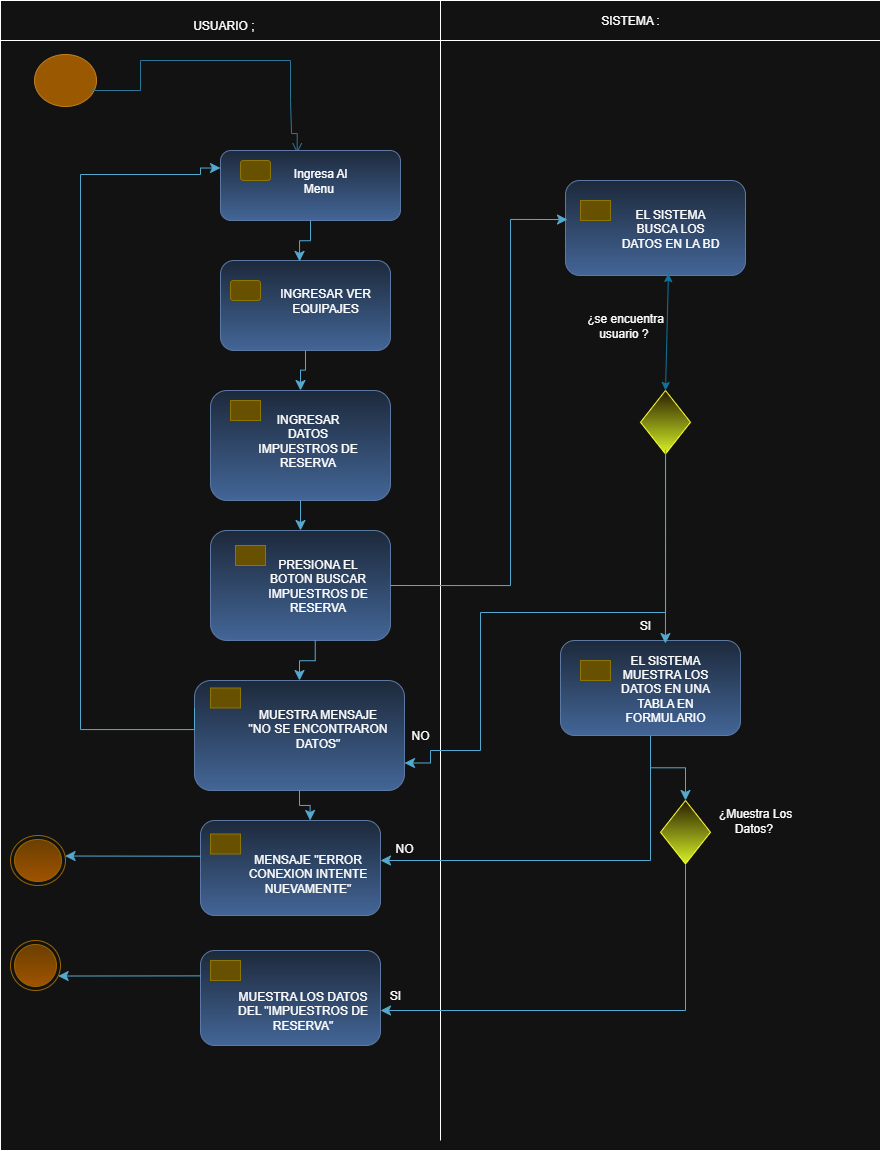

The diagram above was exported from draw.io. Its source (the exported page's mxGraphModel, read from the mxfile embedded in the PNG):
<mxGraphModel dx="1016" dy="558" grid="1" gridSize="10" guides="1" tooltips="1" connect="1" arrows="1" fold="1" page="1" pageScale="1" pageWidth="827" pageHeight="1169" math="0" shadow="0">
  <root>
    <mxCell id="0" />
    <mxCell id="1" parent="0" />
    <mxCell id="xpsnVj5g232j3aIq4sHA-10" value="" style="rounded=0;whiteSpace=wrap;html=1;movable=0;resizable=0;rotatable=0;deletable=0;editable=0;locked=1;connectable=0;" vertex="1" parent="1">
      <mxGeometry x="10" y="20" width="880" height="1140" as="geometry" />
    </mxCell>
    <mxCell id="xpsnVj5g232j3aIq4sHA-5" value="" style="ellipse;html=1;shape=startState;fillColor=#f0a30a;strokeColor=#BD7000;fontColor=#000000;" vertex="1" parent="1">
      <mxGeometry x="40" y="60" width="70" height="60" as="geometry" />
    </mxCell>
    <mxCell id="xpsnVj5g232j3aIq4sHA-11" value="" style="edgeStyle=orthogonalEdgeStyle;html=1;verticalAlign=bottom;endArrow=open;endSize=8;strokeColor=#54A9CE;rounded=0;fillColor=#0050ef;exitX=0.896;exitY=0.634;exitDx=0;exitDy=0;exitPerimeter=0;entryX=0.426;entryY=0.039;entryDx=0;entryDy=0;entryPerimeter=0;" edge="1" parent="1" source="xpsnVj5g232j3aIq4sHA-5" target="xpsnVj5g232j3aIq4sHA-17">
      <mxGeometry relative="1" as="geometry">
        <mxPoint x="307" y="140" as="targetPoint" />
        <mxPoint x="83" y="68" as="sourcePoint" />
        <Array as="points">
          <mxPoint x="103" y="100" />
          <mxPoint x="150" y="100" />
          <mxPoint x="150" y="70" />
          <mxPoint x="300" y="70" />
          <mxPoint x="300" y="110" />
          <mxPoint x="301" y="110" />
          <mxPoint x="301" y="143" />
        </Array>
      </mxGeometry>
    </mxCell>
    <mxCell id="xpsnVj5g232j3aIq4sHA-16" value="" style="rounded=1;whiteSpace=wrap;html=1;fillColor=#dae8fc;gradientColor=#7ea6e0;strokeColor=#6c8ebf;" vertex="1" parent="1">
      <mxGeometry x="230" y="270" width="170" height="90" as="geometry" />
    </mxCell>
    <mxCell id="xpsnVj5g232j3aIq4sHA-17" value="" style="rounded=1;whiteSpace=wrap;html=1;fillColor=#dae8fc;gradientColor=#7ea6e0;strokeColor=#6c8ebf;" vertex="1" parent="1">
      <mxGeometry x="230" y="160" width="180" height="70" as="geometry" />
    </mxCell>
    <mxCell id="xpsnVj5g232j3aIq4sHA-18" value="" style="rounded=1;whiteSpace=wrap;html=1;fillColor=#e3c800;strokeColor=#B09500;fontColor=#000000;" vertex="1" parent="1">
      <mxGeometry x="250" y="170" width="30" height="20" as="geometry" />
    </mxCell>
    <mxCell id="xpsnVj5g232j3aIq4sHA-20" value="" style="rounded=0;whiteSpace=wrap;html=1;movable=0;resizable=0;rotatable=0;deletable=0;editable=0;locked=1;connectable=0;" vertex="1" parent="1">
      <mxGeometry x="10" y="10" width="880" height="40" as="geometry" />
    </mxCell>
    <mxCell id="xpsnVj5g232j3aIq4sHA-23" value="" style="endArrow=none;html=1;rounded=0;movable=0;resizable=0;rotatable=0;deletable=0;editable=0;locked=1;connectable=0;" edge="1" parent="1">
      <mxGeometry width="50" height="50" relative="1" as="geometry">
        <mxPoint x="450" y="1150" as="sourcePoint" />
        <mxPoint x="450" y="10" as="targetPoint" />
      </mxGeometry>
    </mxCell>
    <mxCell id="xpsnVj5g232j3aIq4sHA-34" value="" style="rounded=1;whiteSpace=wrap;html=1;fillColor=#e3c800;strokeColor=#B09500;fontColor=#000000;" vertex="1" parent="1">
      <mxGeometry x="240" y="290" width="30" height="20" as="geometry" />
    </mxCell>
    <mxCell id="xpsnVj5g232j3aIq4sHA-39" value="USUARIO ;&amp;nbsp;" style="text;html=1;align=center;verticalAlign=middle;whiteSpace=wrap;rounded=0;" vertex="1" parent="1">
      <mxGeometry x="140" y="20" width="190" height="30" as="geometry" />
    </mxCell>
    <mxCell id="xpsnVj5g232j3aIq4sHA-40" value="SISTEMA :" style="text;html=1;align=center;verticalAlign=middle;whiteSpace=wrap;rounded=0;" vertex="1" parent="1">
      <mxGeometry x="590" y="15" width="100" height="30" as="geometry" />
    </mxCell>
    <mxCell id="xpsnVj5g232j3aIq4sHA-42" value="" style="edgeStyle=elbowEdgeStyle;elbow=vertical;endArrow=classic;html=1;curved=0;rounded=0;endSize=8;startSize=8;exitX=0.5;exitY=1;exitDx=0;exitDy=0;entryX=0.465;entryY=0.01;entryDx=0;entryDy=0;entryPerimeter=0;fillColor=#b1ddf0;strokeColor=#10739e;" edge="1" parent="1" source="xpsnVj5g232j3aIq4sHA-17" target="xpsnVj5g232j3aIq4sHA-16">
      <mxGeometry width="50" height="50" relative="1" as="geometry">
        <mxPoint x="430" y="380" as="sourcePoint" />
        <mxPoint x="480" y="330" as="targetPoint" />
      </mxGeometry>
    </mxCell>
    <mxCell id="xpsnVj5g232j3aIq4sHA-55" value="" style="rounded=1;whiteSpace=wrap;html=1;fillColor=#dae8fc;gradientColor=#7ea6e0;strokeColor=#6c8ebf;" vertex="1" parent="1">
      <mxGeometry x="220" y="540" width="180" height="110" as="geometry" />
    </mxCell>
    <mxCell id="xpsnVj5g232j3aIq4sHA-56" value="" style="rounded=1;whiteSpace=wrap;html=1;fillColor=#e3c800;strokeColor=#B09500;fontColor=#000000;arcSize=0;" vertex="1" parent="1">
      <mxGeometry x="245" y="555" width="30" height="20" as="geometry" />
    </mxCell>
    <mxCell id="xpsnVj5g232j3aIq4sHA-58" value="" style="rounded=1;whiteSpace=wrap;html=1;fillColor=#dae8fc;gradientColor=#7ea6e0;strokeColor=#6c8ebf;" vertex="1" parent="1">
      <mxGeometry x="220" y="400" width="180" height="110" as="geometry" />
    </mxCell>
    <mxCell id="xpsnVj5g232j3aIq4sHA-59" value="" style="rounded=1;whiteSpace=wrap;html=1;fillColor=#e3c800;strokeColor=#B09500;fontColor=#000000;arcSize=0;" vertex="1" parent="1">
      <mxGeometry x="240" y="410" width="30" height="20" as="geometry" />
    </mxCell>
    <mxCell id="xpsnVj5g232j3aIq4sHA-60" value="" style="edgeStyle=elbowEdgeStyle;elbow=vertical;endArrow=classic;html=1;curved=0;rounded=0;endSize=8;startSize=8;exitX=0.5;exitY=1;exitDx=0;exitDy=0;entryX=0.5;entryY=0;entryDx=0;entryDy=0;fillColor=#b1ddf0;strokeColor=#10739e;" edge="1" parent="1" source="xpsnVj5g232j3aIq4sHA-16" target="xpsnVj5g232j3aIq4sHA-58">
      <mxGeometry width="50" height="50" relative="1" as="geometry">
        <mxPoint x="380" y="320" as="sourcePoint" />
        <mxPoint x="394" y="361" as="targetPoint" />
      </mxGeometry>
    </mxCell>
    <mxCell id="xpsnVj5g232j3aIq4sHA-61" value="" style="edgeStyle=elbowEdgeStyle;elbow=vertical;endArrow=classic;html=1;curved=0;rounded=0;endSize=8;startSize=8;exitX=0.5;exitY=1;exitDx=0;exitDy=0;fillColor=#b1ddf0;strokeColor=#10739e;" edge="1" parent="1" source="xpsnVj5g232j3aIq4sHA-58" target="xpsnVj5g232j3aIq4sHA-55">
      <mxGeometry width="50" height="50" relative="1" as="geometry">
        <mxPoint x="325" y="390" as="sourcePoint" />
        <mxPoint x="320" y="430" as="targetPoint" />
      </mxGeometry>
    </mxCell>
    <mxCell id="xpsnVj5g232j3aIq4sHA-62" value="" style="rounded=1;whiteSpace=wrap;html=1;fillColor=#dae8fc;gradientColor=#7ea6e0;strokeColor=#6c8ebf;" vertex="1" parent="1">
      <mxGeometry x="204" y="690" width="210" height="110" as="geometry" />
    </mxCell>
    <mxCell id="xpsnVj5g232j3aIq4sHA-63" value="" style="rounded=1;whiteSpace=wrap;html=1;fillColor=#e3c800;strokeColor=#B09500;fontColor=#000000;arcSize=0;" vertex="1" parent="1">
      <mxGeometry x="220" y="697.5" width="30" height="20" as="geometry" />
    </mxCell>
    <mxCell id="xpsnVj5g232j3aIq4sHA-65" value="" style="edgeStyle=elbowEdgeStyle;elbow=vertical;endArrow=classic;html=1;curved=0;rounded=0;endSize=8;startSize=8;exitX=0.5;exitY=1;exitDx=0;exitDy=0;fillColor=#b1ddf0;strokeColor=#10739e;entryX=0.5;entryY=0;entryDx=0;entryDy=0;" edge="1" parent="1" target="xpsnVj5g232j3aIq4sHA-62">
      <mxGeometry width="50" height="50" relative="1" as="geometry">
        <mxPoint x="324.73" y="650" as="sourcePoint" />
        <mxPoint x="324.73" y="680" as="targetPoint" />
      </mxGeometry>
    </mxCell>
    <mxCell id="xpsnVj5g232j3aIq4sHA-67" value="" style="edgeStyle=orthogonalEdgeStyle;elbow=vertical;endArrow=classic;html=1;rounded=0;endSize=8;startSize=8;fillColor=#b1ddf0;strokeColor=#10739e;entryX=0;entryY=0.25;entryDx=0;entryDy=0;exitX=0;exitY=0.25;exitDx=0;exitDy=0;" edge="1" parent="1" source="xpsnVj5g232j3aIq4sHA-62" target="xpsnVj5g232j3aIq4sHA-17">
      <mxGeometry width="50" height="50" relative="1" as="geometry">
        <mxPoint x="220" y="739" as="sourcePoint" />
        <mxPoint x="209.92000000000002" y="171.25" as="targetPoint" />
        <Array as="points">
          <mxPoint x="204" y="739" />
          <mxPoint x="90" y="739" />
          <mxPoint x="90" y="184" />
          <mxPoint x="210" y="184" />
          <mxPoint x="210" y="178" />
        </Array>
      </mxGeometry>
    </mxCell>
    <mxCell id="xpsnVj5g232j3aIq4sHA-69" value="" style="ellipse;html=1;shape=endState;fillColor=#ffcd28;strokeColor=#d79b00;gradientColor=#ffa500;" vertex="1" parent="1">
      <mxGeometry x="20" y="845" width="55" height="50" as="geometry" />
    </mxCell>
    <mxCell id="xpsnVj5g232j3aIq4sHA-71" value="" style="ellipse;html=1;shape=endState;fillColor=#ffcd28;strokeColor=#d79b00;gradientColor=#ffa500;" vertex="1" parent="1">
      <mxGeometry x="20" y="950" width="50" height="50" as="geometry" />
    </mxCell>
    <mxCell id="xpsnVj5g232j3aIq4sHA-72" value="" style="rounded=1;whiteSpace=wrap;html=1;fillColor=#dae8fc;gradientColor=#7ea6e0;strokeColor=#6c8ebf;" vertex="1" parent="1">
      <mxGeometry x="210" y="830" width="180" height="95" as="geometry" />
    </mxCell>
    <mxCell id="xpsnVj5g232j3aIq4sHA-73" value="" style="rounded=1;whiteSpace=wrap;html=1;fillColor=#e3c800;strokeColor=#B09500;fontColor=#000000;arcSize=0;" vertex="1" parent="1">
      <mxGeometry x="220" y="843.5" width="30" height="20" as="geometry" />
    </mxCell>
    <mxCell id="xpsnVj5g232j3aIq4sHA-80" value="" style="rounded=1;whiteSpace=wrap;html=1;fillColor=#dae8fc;gradientColor=#7ea6e0;strokeColor=#6c8ebf;" vertex="1" parent="1">
      <mxGeometry x="210" y="960" width="180" height="95" as="geometry" />
    </mxCell>
    <mxCell id="xpsnVj5g232j3aIq4sHA-81" value="" style="rounded=1;whiteSpace=wrap;html=1;fillColor=#e3c800;strokeColor=#B09500;fontColor=#000000;arcSize=0;" vertex="1" parent="1">
      <mxGeometry x="220" y="970" width="30" height="20" as="geometry" />
    </mxCell>
    <mxCell id="xpsnVj5g232j3aIq4sHA-84" value="" style="edgeStyle=elbowEdgeStyle;elbow=vertical;endArrow=classic;html=1;curved=0;rounded=0;endSize=8;startSize=8;exitX=0.5;exitY=1;exitDx=0;exitDy=0;fillColor=#b1ddf0;strokeColor=#10739e;entryX=0.609;entryY=0;entryDx=0;entryDy=0;entryPerimeter=0;" edge="1" parent="1" source="xpsnVj5g232j3aIq4sHA-62" target="xpsnVj5g232j3aIq4sHA-72">
      <mxGeometry width="50" height="50" relative="1" as="geometry">
        <mxPoint x="500" y="780" as="sourcePoint" />
        <mxPoint x="500.27" y="820" as="targetPoint" />
      </mxGeometry>
    </mxCell>
    <mxCell id="xpsnVj5g232j3aIq4sHA-85" value="" style="rounded=1;whiteSpace=wrap;html=1;fillColor=#dae8fc;gradientColor=#7ea6e0;strokeColor=#6c8ebf;" vertex="1" parent="1">
      <mxGeometry x="570" y="650" width="180" height="95" as="geometry" />
    </mxCell>
    <mxCell id="xpsnVj5g232j3aIq4sHA-86" value="" style="rounded=1;whiteSpace=wrap;html=1;fillColor=#e3c800;strokeColor=#B09500;fontColor=#000000;arcSize=0;" vertex="1" parent="1">
      <mxGeometry x="590" y="670" width="30" height="20" as="geometry" />
    </mxCell>
    <mxCell id="xpsnVj5g232j3aIq4sHA-89" value="" style="rounded=1;whiteSpace=wrap;html=1;fillColor=#dae8fc;gradientColor=#7ea6e0;strokeColor=#6c8ebf;" vertex="1" parent="1">
      <mxGeometry x="575" y="190" width="180" height="95" as="geometry" />
    </mxCell>
    <mxCell id="xpsnVj5g232j3aIq4sHA-90" value="" style="rounded=1;whiteSpace=wrap;html=1;fillColor=#e3c800;strokeColor=#B09500;fontColor=#000000;arcSize=0;" vertex="1" parent="1">
      <mxGeometry x="590" y="210" width="30" height="20" as="geometry" />
    </mxCell>
    <mxCell id="xpsnVj5g232j3aIq4sHA-91" value="" style="rhombus;whiteSpace=wrap;html=1;fillColor=#fff2cc;strokeColor=light-dark(#D6B656,#FFFF33);gradientColor=light-dark(#FFD966,#D6F227);" vertex="1" parent="1">
      <mxGeometry x="670" y="810" width="50" height="63.5" as="geometry" />
    </mxCell>
    <mxCell id="xpsnVj5g232j3aIq4sHA-95" value="" style="rhombus;whiteSpace=wrap;html=1;fillColor=#fff2cc;strokeColor=light-dark(#D6B656,#FFFF33);gradientColor=light-dark(#FFD966,#D6F227);" vertex="1" parent="1">
      <mxGeometry x="650" y="400" width="50" height="63.5" as="geometry" />
    </mxCell>
    <mxCell id="xpsnVj5g232j3aIq4sHA-98" value="" style="edgeStyle=elbowEdgeStyle;elbow=vertical;endArrow=classic;html=1;curved=0;rounded=0;endSize=8;startSize=8;exitX=0;exitY=0.376;exitDx=0;exitDy=0;fillColor=#b1ddf0;strokeColor=#10739e;exitPerimeter=0;" edge="1" parent="1" source="xpsnVj5g232j3aIq4sHA-72" target="xpsnVj5g232j3aIq4sHA-69">
      <mxGeometry width="50" height="50" relative="1" as="geometry">
        <mxPoint x="160" y="865" as="sourcePoint" />
        <mxPoint x="160.26999999999998" y="905" as="targetPoint" />
      </mxGeometry>
    </mxCell>
    <mxCell id="xpsnVj5g232j3aIq4sHA-99" value="" style="edgeStyle=elbowEdgeStyle;elbow=vertical;endArrow=classic;html=1;curved=0;rounded=0;endSize=8;startSize=8;exitX=0;exitY=0.376;exitDx=0;exitDy=0;fillColor=#b1ddf0;strokeColor=#10739e;exitPerimeter=0;" edge="1" parent="1" target="xpsnVj5g232j3aIq4sHA-71">
      <mxGeometry width="50" height="50" relative="1" as="geometry">
        <mxPoint x="210" y="985.38" as="sourcePoint" />
        <mxPoint x="60" y="984.38" as="targetPoint" />
      </mxGeometry>
    </mxCell>
    <mxCell id="xpsnVj5g232j3aIq4sHA-100" value="" style="edgeStyle=elbowEdgeStyle;elbow=vertical;endArrow=classic;html=1;curved=0;rounded=0;endSize=8;startSize=8;fillColor=#b1ddf0;strokeColor=#10739e;entryX=1;entryY=0.5;entryDx=0;entryDy=0;exitX=0.5;exitY=1;exitDx=0;exitDy=0;" edge="1" parent="1" source="xpsnVj5g232j3aIq4sHA-91">
      <mxGeometry width="50" height="50" relative="1" as="geometry">
        <mxPoint x="710" y="1015" as="sourcePoint" />
        <mxPoint x="390" y="1020" as="targetPoint" />
        <Array as="points">
          <mxPoint x="570" y="1020" />
        </Array>
      </mxGeometry>
    </mxCell>
    <mxCell id="xpsnVj5g232j3aIq4sHA-101" value="" style="edgeStyle=elbowEdgeStyle;elbow=vertical;endArrow=classic;html=1;curved=0;rounded=0;endSize=8;startSize=8;exitX=0.5;exitY=1;exitDx=0;exitDy=0;fillColor=#b1ddf0;strokeColor=#10739e;entryX=0.5;entryY=0;entryDx=0;entryDy=0;" edge="1" parent="1" source="xpsnVj5g232j3aIq4sHA-85" target="xpsnVj5g232j3aIq4sHA-91">
      <mxGeometry width="50" height="50" relative="1" as="geometry">
        <mxPoint x="659.64" y="750" as="sourcePoint" />
        <mxPoint x="659.91" y="790" as="targetPoint" />
      </mxGeometry>
    </mxCell>
    <mxCell id="xpsnVj5g232j3aIq4sHA-102" value="" style="edgeStyle=elbowEdgeStyle;elbow=vertical;endArrow=classic;html=1;curved=0;rounded=0;endSize=8;startSize=8;fillColor=#b1ddf0;strokeColor=#10739e;" edge="1" parent="1" target="xpsnVj5g232j3aIq4sHA-72">
      <mxGeometry width="50" height="50" relative="1" as="geometry">
        <mxPoint x="660" y="750" as="sourcePoint" />
        <mxPoint x="620" y="830" as="targetPoint" />
        <Array as="points">
          <mxPoint x="510" y="870" />
        </Array>
      </mxGeometry>
    </mxCell>
    <mxCell id="xpsnVj5g232j3aIq4sHA-103" value="" style="edgeStyle=orthogonalEdgeStyle;elbow=vertical;endArrow=classic;html=1;rounded=0;endSize=8;startSize=8;entryX=0.011;entryY=0.411;entryDx=0;entryDy=0;fillColor=#b1ddf0;strokeColor=#10739E;exitX=1;exitY=0.5;exitDx=0;exitDy=0;entryPerimeter=0;" edge="1" parent="1" source="xpsnVj5g232j3aIq4sHA-55" target="xpsnVj5g232j3aIq4sHA-89">
      <mxGeometry width="50" height="50" relative="1" as="geometry">
        <mxPoint x="490" y="530" as="sourcePoint" />
        <mxPoint x="510" y="391" as="targetPoint" />
        <Array as="points">
          <mxPoint x="520" y="595" />
          <mxPoint x="520" y="229" />
        </Array>
      </mxGeometry>
    </mxCell>
    <mxCell id="xpsnVj5g232j3aIq4sHA-106" value="" style="endArrow=classic;startArrow=classic;html=1;rounded=0;exitX=0.5;exitY=0;exitDx=0;exitDy=0;fillColor=#dae8fc;gradientColor=#7ea6e0;strokeColor=light-dark(#6C8EBF,#10739E);entryX=0.572;entryY=0.979;entryDx=0;entryDy=0;entryPerimeter=0;" edge="1" parent="1" source="xpsnVj5g232j3aIq4sHA-95" target="xpsnVj5g232j3aIq4sHA-89">
      <mxGeometry width="50" height="50" relative="1" as="geometry">
        <mxPoint x="650" y="390" as="sourcePoint" />
        <mxPoint x="660" y="290" as="targetPoint" />
      </mxGeometry>
    </mxCell>
    <mxCell id="xpsnVj5g232j3aIq4sHA-107" value="" style="edgeStyle=orthogonalEdgeStyle;elbow=vertical;endArrow=classic;html=1;rounded=0;endSize=8;startSize=8;exitX=0.5;exitY=1;exitDx=0;exitDy=0;fillColor=#b1ddf0;strokeColor=#10739e;entryX=1;entryY=0.75;entryDx=0;entryDy=0;" edge="1" parent="1" source="xpsnVj5g232j3aIq4sHA-95" target="xpsnVj5g232j3aIq4sHA-62">
      <mxGeometry width="50" height="50" relative="1" as="geometry">
        <mxPoint x="697.52" y="463.5" as="sourcePoint" />
        <mxPoint x="470" y="780" as="targetPoint" />
        <Array as="points">
          <mxPoint x="675" y="622" />
          <mxPoint x="490" y="622" />
          <mxPoint x="490" y="760" />
          <mxPoint x="440" y="760" />
          <mxPoint x="440" y="773" />
        </Array>
      </mxGeometry>
    </mxCell>
    <mxCell id="xpsnVj5g232j3aIq4sHA-108" value="" style="edgeStyle=elbowEdgeStyle;elbow=vertical;endArrow=classic;html=1;curved=0;rounded=0;endSize=8;startSize=8;exitX=0.501;exitY=0.932;exitDx=0;exitDy=0;fillColor=#b1ddf0;strokeColor=#10739e;exitPerimeter=0;entryX=0.583;entryY=0.032;entryDx=0;entryDy=0;entryPerimeter=0;" edge="1" parent="1" source="xpsnVj5g232j3aIq4sHA-95" target="xpsnVj5g232j3aIq4sHA-85">
      <mxGeometry width="50" height="50" relative="1" as="geometry">
        <mxPoint x="620" y="500" as="sourcePoint" />
        <mxPoint x="620" y="530" as="targetPoint" />
      </mxGeometry>
    </mxCell>
    <mxCell id="xpsnVj5g232j3aIq4sHA-109" value="Ingresa Al Menu&amp;nbsp;" style="text;html=1;align=center;verticalAlign=middle;whiteSpace=wrap;rounded=0;" vertex="1" parent="1">
      <mxGeometry x="290" y="170" width="80" height="40" as="geometry" />
    </mxCell>
    <mxCell id="xpsnVj5g232j3aIq4sHA-110" value="INGRESAR VER EQUIPAJES" style="text;html=1;align=center;verticalAlign=middle;whiteSpace=wrap;rounded=0;" vertex="1" parent="1">
      <mxGeometry x="275" y="290" width="120" height="40" as="geometry" />
    </mxCell>
    <mxCell id="xpsnVj5g232j3aIq4sHA-112" value="¿se encuentra usuario ?&amp;nbsp;" style="text;html=1;align=center;verticalAlign=middle;whiteSpace=wrap;rounded=0;" vertex="1" parent="1">
      <mxGeometry x="590" y="320" width="90" height="30" as="geometry" />
    </mxCell>
    <mxCell id="xpsnVj5g232j3aIq4sHA-113" value="SI" style="text;html=1;align=center;verticalAlign=middle;whiteSpace=wrap;rounded=0;" vertex="1" parent="1">
      <mxGeometry x="610" y="620" width="90" height="30" as="geometry" />
    </mxCell>
    <mxCell id="xpsnVj5g232j3aIq4sHA-114" value="¿Muestra Los Datos?&amp;nbsp;" style="text;html=1;align=center;verticalAlign=middle;whiteSpace=wrap;rounded=0;" vertex="1" parent="1">
      <mxGeometry x="720" y="815" width="90" height="30" as="geometry" />
    </mxCell>
    <mxCell id="xpsnVj5g232j3aIq4sHA-115" value="SI" style="text;html=1;align=center;verticalAlign=middle;whiteSpace=wrap;rounded=0;" vertex="1" parent="1">
      <mxGeometry x="360" y="990" width="90" height="30" as="geometry" />
    </mxCell>
    <mxCell id="xpsnVj5g232j3aIq4sHA-116" value="NO" style="text;html=1;align=center;verticalAlign=middle;whiteSpace=wrap;rounded=0;" vertex="1" parent="1">
      <mxGeometry x="369" y="843.5" width="90" height="30" as="geometry" />
    </mxCell>
    <mxCell id="xpsnVj5g232j3aIq4sHA-117" value="NO" style="text;html=1;align=center;verticalAlign=middle;whiteSpace=wrap;rounded=0;" vertex="1" parent="1">
      <mxGeometry x="390" y="730" width="80" height="30" as="geometry" />
    </mxCell>
    <mxCell id="xpsnVj5g232j3aIq4sHA-118" value="EL SISTEMA BUSCA LOS DATOS EN LA BD" style="text;html=1;align=center;verticalAlign=middle;whiteSpace=wrap;rounded=0;" vertex="1" parent="1">
      <mxGeometry x="630" y="217.5" width="100" height="40" as="geometry" />
    </mxCell>
    <mxCell id="xpsnVj5g232j3aIq4sHA-119" value="EL SISTEMA MUESTRA LOS DATOS EN UNA TABLA EN FORMULARIO" style="text;html=1;align=center;verticalAlign=middle;whiteSpace=wrap;rounded=0;" vertex="1" parent="1">
      <mxGeometry x="625" y="677.5" width="100" height="40" as="geometry" />
    </mxCell>
    <mxCell id="xpsnVj5g232j3aIq4sHA-120" value="INGRESAR DATOS IMPUESTROS DE RESERVA" style="text;html=1;align=center;verticalAlign=middle;whiteSpace=wrap;rounded=0;" vertex="1" parent="1">
      <mxGeometry x="265" y="430" width="105" height="40" as="geometry" />
    </mxCell>
    <mxCell id="xpsnVj5g232j3aIq4sHA-121" value="PRESIONA EL BOTON BUSCAR IMPUESTROS DE RESERVA" style="text;html=1;align=center;verticalAlign=middle;whiteSpace=wrap;rounded=0;" vertex="1" parent="1">
      <mxGeometry x="275" y="575" width="105" height="40" as="geometry" />
    </mxCell>
    <mxCell id="xpsnVj5g232j3aIq4sHA-122" value="MUESTRA MENSAJE &quot;NO SE ENCONTRARON DATOS&quot;" style="text;html=1;align=center;verticalAlign=middle;whiteSpace=wrap;rounded=0;" vertex="1" parent="1">
      <mxGeometry x="255" y="717.5" width="145" height="40" as="geometry" />
    </mxCell>
    <mxCell id="xpsnVj5g232j3aIq4sHA-123" value="MENSAJE &quot;ERROR CONEXION INTENTE NUEVAMENTE&quot;" style="text;html=1;align=center;verticalAlign=middle;whiteSpace=wrap;rounded=0;" vertex="1" parent="1">
      <mxGeometry x="245" y="863.5" width="145" height="40" as="geometry" />
    </mxCell>
    <mxCell id="xpsnVj5g232j3aIq4sHA-125" value="MUESTRA LOS DATOS DEL &quot;IMPUESTROS DE RESERVA&quot;" style="text;html=1;align=center;verticalAlign=middle;whiteSpace=wrap;rounded=0;" vertex="1" parent="1">
      <mxGeometry x="240" y="1000" width="145" height="40" as="geometry" />
    </mxCell>
  </root>
</mxGraphModel>